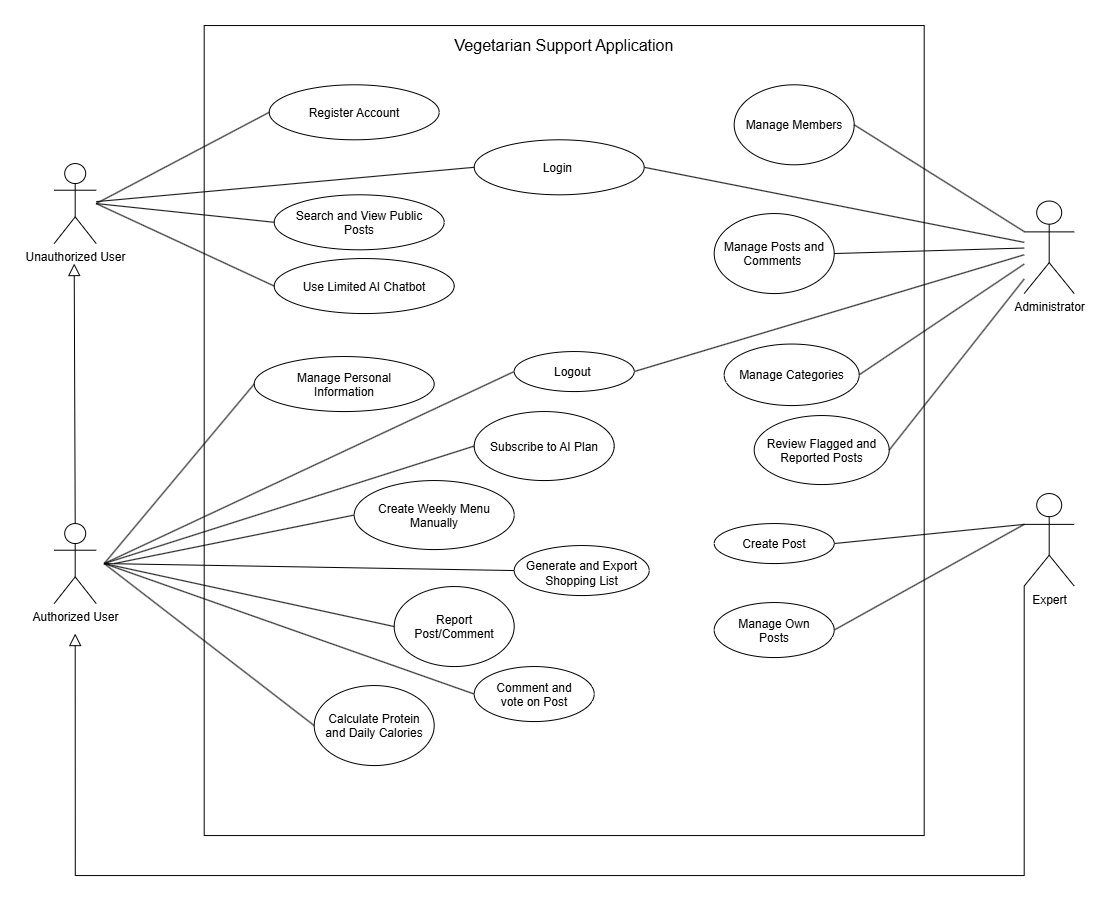

The diagram above was exported from draw.io. Its source (the exported page's mxGraphModel, read from the mxfile embedded in the PNG):
<mxGraphModel dx="3454" dy="1178" grid="1" gridSize="10" guides="1" tooltips="1" connect="1" arrows="1" fold="1" page="1" pageScale="1" pageWidth="1169" pageHeight="827" math="0" shadow="0">
  <root>
    <mxCell id="0" />
    <mxCell id="1" parent="0" />
    <mxCell id="boundary" parent="1" style="rounded=0;whiteSpace=wrap;html=1;strokeWidth=1;verticalAlign=top;fontStyle=0;fontSize=16;spacingTop=4;fontFamily=Helvetica;" value="Vegetarian Support Application" vertex="1">
      <mxGeometry height="810" width="720" x="-200" y="150" as="geometry" />
    </mxCell>
    <mxCell id="actor_unauth" parent="1" style="shape=umlActor;verticalLabelPosition=bottom;verticalAlign=top;html=1;outlineConnect=0;strokeWidth=1;fontFamily=Helvetica;fontSize=12;" value="Unauthorized User" vertex="1">
      <mxGeometry height="80" width="42" x="-350" y="288" as="geometry" />
    </mxCell>
    <mxCell id="actor_auth" parent="1" style="shape=umlActor;verticalLabelPosition=bottom;verticalAlign=top;html=1;outlineConnect=0;strokeWidth=1;fontFamily=Helvetica;fontSize=12;" value="Authorized User" vertex="1">
      <mxGeometry height="80" width="42" x="-350" y="648" as="geometry" />
    </mxCell>
    <mxCell id="actor_admin" parent="1" style="shape=umlActor;verticalLabelPosition=bottom;verticalAlign=top;html=1;outlineConnect=0;strokeWidth=1;fontFamily=Helvetica;fontSize=12;" value="Administrator" vertex="1">
      <mxGeometry height="92.5" width="50" x="620" y="325.5" as="geometry" />
    </mxCell>
    <mxCell id="edge_gen" edge="1" parent="1" source="actor_auth" style="endArrow=block;endSize=10;endFill=0;html=1;rounded=0;strokeWidth=1;exitX=0.5;exitY=0;exitDx=0;exitDy=0;exitPerimeter=0;fontSize=12;">
      <mxGeometry relative="1" as="geometry">
        <mxPoint x="-330" y="388" as="targetPoint" />
      </mxGeometry>
    </mxCell>
    <mxCell id="kk5qh3fMZFxo9So8hbET-1" parent="1" style="ellipse;whiteSpace=wrap;html=1;shapeInside=1;fontSize=12;" value="Login&amp;nbsp;" vertex="1">
      <mxGeometry height="55" width="170" x="70" y="264.25" as="geometry" />
    </mxCell>
    <mxCell id="kk5qh3fMZFxo9So8hbET-2" parent="1" style="ellipse;whiteSpace=wrap;html=1;shapeInside=1;fontSize=12;" value="Register Account" vertex="1">
      <mxGeometry height="55" width="170" x="-135" y="209.25" as="geometry" />
    </mxCell>
    <mxCell id="kk5qh3fMZFxo9So8hbET-3" parent="1" style="ellipse;whiteSpace=wrap;html=1;shapeInside=1;fontSize=12;" value="Manage Personal Information" vertex="1">
      <mxGeometry height="55" width="180" x="-150" y="481" as="geometry" />
    </mxCell>
    <mxCell id="kk5qh3fMZFxo9So8hbET-4" parent="1" style="ellipse;whiteSpace=wrap;html=1;shapeInside=1;fontSize=12;" value="Use Limited AI Chatbot" vertex="1">
      <mxGeometry height="55" width="180" x="-130" y="383" as="geometry" />
    </mxCell>
    <mxCell id="kk5qh3fMZFxo9So8hbET-5" parent="1" style="ellipse;whiteSpace=wrap;html=1;shapeInside=1;fontSize=12;" value="Search and View Public Posts" vertex="1">
      <mxGeometry height="55" width="170" x="-130" y="319.25" as="geometry" />
    </mxCell>
    <mxCell id="kk5qh3fMZFxo9So8hbET-11" edge="1" parent="1" source="kk5qh3fMZFxo9So8hbET-2" style="endArrow=none;html=1;rounded=0;exitX=0;exitY=0.5;exitDx=0;exitDy=0;fontSize=12;" value="">
      <mxGeometry height="50" relative="1" width="50" as="geometry">
        <mxPoint x="120" y="488" as="sourcePoint" />
        <mxPoint x="-308" y="328" as="targetPoint" />
      </mxGeometry>
    </mxCell>
    <mxCell id="kk5qh3fMZFxo9So8hbET-12" edge="1" parent="1" source="actor_unauth" style="endArrow=none;html=1;rounded=0;entryX=0;entryY=0.5;entryDx=0;entryDy=0;fontSize=12;" target="kk5qh3fMZFxo9So8hbET-1" value="">
      <mxGeometry height="50" relative="1" width="50" as="geometry">
        <mxPoint x="120" y="488" as="sourcePoint" />
        <mxPoint x="170" y="438" as="targetPoint" />
      </mxGeometry>
    </mxCell>
    <mxCell id="kk5qh3fMZFxo9So8hbET-13" edge="1" parent="1" source="kk5qh3fMZFxo9So8hbET-4" style="endArrow=none;html=1;rounded=0;exitX=0;exitY=0.5;exitDx=0;exitDy=0;fontSize=12;" value="">
      <mxGeometry height="50" relative="1" width="50" as="geometry">
        <mxPoint x="120" y="488" as="sourcePoint" />
        <mxPoint x="-308" y="328" as="targetPoint" />
      </mxGeometry>
    </mxCell>
    <mxCell id="kk5qh3fMZFxo9So8hbET-14" edge="1" parent="1" source="kk5qh3fMZFxo9So8hbET-5" style="endArrow=none;html=1;rounded=0;exitX=0;exitY=0.5;exitDx=0;exitDy=0;fontSize=12;" value="">
      <mxGeometry height="50" relative="1" width="50" as="geometry">
        <mxPoint x="120" y="488" as="sourcePoint" />
        <mxPoint x="-308" y="328" as="targetPoint" />
      </mxGeometry>
    </mxCell>
    <mxCell id="kk5qh3fMZFxo9So8hbET-15" parent="1" style="ellipse;whiteSpace=wrap;html=1;shapeInside=1;fontSize=12;" value="Comment and vote on Post" vertex="1">
      <mxGeometry height="55" width="120" x="70" y="791" as="geometry" />
    </mxCell>
    <mxCell id="kk5qh3fMZFxo9So8hbET-16" parent="1" style="ellipse;whiteSpace=wrap;html=1;shapeInside=1;fontSize=12;" value="Manage Own Posts" vertex="1">
      <mxGeometry height="55" width="120" x="310" y="727" as="geometry" />
    </mxCell>
    <mxCell id="kk5qh3fMZFxo9So8hbET-17" parent="1" style="ellipse;whiteSpace=wrap;html=1;shapeInside=1;fontSize=12;" value="Create Post" vertex="1">
      <mxGeometry height="40" width="120" x="310" y="648" as="geometry" />
    </mxCell>
    <mxCell id="kk5qh3fMZFxo9So8hbET-18" parent="1" style="ellipse;whiteSpace=wrap;html=1;shapeInside=1;fontSize=12;" value="Logout&amp;nbsp;" vertex="1">
      <mxGeometry height="40" width="120" x="110" y="476" as="geometry" />
    </mxCell>
    <mxCell id="kk5qh3fMZFxo9So8hbET-20" parent="1" style="ellipse;whiteSpace=wrap;html=1;shapeInside=1;fontSize=12;" value="Manage Members" vertex="1">
      <mxGeometry height="80" width="120" x="330" y="209.25" as="geometry" />
    </mxCell>
    <mxCell id="kk5qh3fMZFxo9So8hbET-22" parent="1" style="ellipse;whiteSpace=wrap;html=1;shapeInside=1;fontSize=12;" value="Subscribe to AI Plan" vertex="1">
      <mxGeometry height="69" width="140" x="70" y="536" as="geometry" />
    </mxCell>
    <mxCell id="kk5qh3fMZFxo9So8hbET-23" parent="1" style="ellipse;whiteSpace=wrap;html=1;shapeInside=1;fontSize=12;" value="Create Weekly Menu Manually" vertex="1">
      <mxGeometry height="69" width="160" x="-50" y="605" as="geometry" />
    </mxCell>
    <mxCell id="kk5qh3fMZFxo9So8hbET-24" parent="1" style="ellipse;whiteSpace=wrap;html=1;shapeInside=1;fontSize=12;" value="Report Post/Comment" vertex="1">
      <mxGeometry height="80" width="120" x="-10" y="711" as="geometry" />
    </mxCell>
    <mxCell id="kk5qh3fMZFxo9So8hbET-25" parent="1" style="ellipse;whiteSpace=wrap;html=1;shapeInside=1;fontSize=12;" value="&lt;div&gt;Calculate Protein and Daily Calories&lt;/div&gt;" vertex="1">
      <mxGeometry height="80" width="120" x="-90" y="810" as="geometry" />
    </mxCell>
    <mxCell id="kk5qh3fMZFxo9So8hbET-27" parent="1" style="ellipse;whiteSpace=wrap;html=1;shapeInside=1;fontSize=12;" value="Review Flagged and Reported Posts" vertex="1">
      <mxGeometry height="69" width="135" x="350" y="540" as="geometry" />
    </mxCell>
    <mxCell id="kk5qh3fMZFxo9So8hbET-28" parent="1" style="ellipse;whiteSpace=wrap;html=1;shapeInside=1;fontSize=12;" value="Manage Categories" vertex="1">
      <mxGeometry height="61.5" width="135" x="320" y="468.5" as="geometry" />
    </mxCell>
    <mxCell id="kk5qh3fMZFxo9So8hbET-29" parent="1" style="ellipse;whiteSpace=wrap;html=1;shapeInside=1;fontSize=12;" value="Manage Posts and Comments&amp;nbsp;" vertex="1">
      <mxGeometry height="80" width="120" x="310" y="338" as="geometry" />
    </mxCell>
    <mxCell id="kk5qh3fMZFxo9So8hbET-33" edge="1" parent="1" source="actor_admin" style="endArrow=none;html=1;rounded=0;entryX=1;entryY=0.5;entryDx=0;entryDy=0;" target="kk5qh3fMZFxo9So8hbET-1" value="">
      <mxGeometry height="50" relative="1" width="50" as="geometry">
        <mxPoint x="100" y="548" as="sourcePoint" />
        <mxPoint x="150" y="498" as="targetPoint" />
      </mxGeometry>
    </mxCell>
    <mxCell id="kk5qh3fMZFxo9So8hbET-36" edge="1" parent="1" style="endArrow=none;html=1;rounded=0;entryX=0;entryY=0.5;entryDx=0;entryDy=0;" target="kk5qh3fMZFxo9So8hbET-18" value="">
      <mxGeometry height="50" relative="1" width="50" as="geometry">
        <mxPoint x="-300" y="688" as="sourcePoint" />
        <mxPoint x="150" y="498" as="targetPoint" />
      </mxGeometry>
    </mxCell>
    <mxCell id="kk5qh3fMZFxo9So8hbET-37" edge="1" parent="1" style="endArrow=none;html=1;rounded=0;entryX=0;entryY=0.5;entryDx=0;entryDy=0;" target="kk5qh3fMZFxo9So8hbET-3" value="">
      <mxGeometry height="50" relative="1" width="50" as="geometry">
        <mxPoint x="-300" y="688" as="sourcePoint" />
        <mxPoint x="150" y="498" as="targetPoint" />
      </mxGeometry>
    </mxCell>
    <mxCell id="kk5qh3fMZFxo9So8hbET-38" edge="1" parent="1" style="endArrow=none;html=1;rounded=0;entryX=0;entryY=0.5;entryDx=0;entryDy=0;" target="kk5qh3fMZFxo9So8hbET-22" value="">
      <mxGeometry height="50" relative="1" width="50" as="geometry">
        <mxPoint x="-300" y="688" as="sourcePoint" />
        <mxPoint x="150" y="498" as="targetPoint" />
      </mxGeometry>
    </mxCell>
    <mxCell id="kk5qh3fMZFxo9So8hbET-39" edge="1" parent="1" source="kk5qh3fMZFxo9So8hbET-16" style="endArrow=none;html=1;rounded=0;exitX=1;exitY=0.5;exitDx=0;exitDy=0;entryX=0;entryY=0.3333333333333333;entryDx=0;entryDy=0;entryPerimeter=0;" target="pt-Nm1EuPbl87jfgb84Q-1" value="">
      <mxGeometry height="50" relative="1" width="50" as="geometry">
        <mxPoint x="100" y="548" as="sourcePoint" />
        <mxPoint x="-300" y="688" as="targetPoint" />
      </mxGeometry>
    </mxCell>
    <mxCell id="kk5qh3fMZFxo9So8hbET-40" edge="1" parent="1" source="kk5qh3fMZFxo9So8hbET-17" style="endArrow=none;html=1;rounded=0;exitX=1;exitY=0.5;exitDx=0;exitDy=0;entryX=0;entryY=0.3333333333333333;entryDx=0;entryDy=0;entryPerimeter=0;" target="pt-Nm1EuPbl87jfgb84Q-1" value="">
      <mxGeometry height="50" relative="1" width="50" as="geometry">
        <mxPoint x="100" y="548" as="sourcePoint" />
        <mxPoint x="-300" y="688" as="targetPoint" />
      </mxGeometry>
    </mxCell>
    <mxCell id="kk5qh3fMZFxo9So8hbET-41" edge="1" parent="1" source="actor_admin" style="endArrow=none;html=1;rounded=0;entryX=1;entryY=0.5;entryDx=0;entryDy=0;" target="kk5qh3fMZFxo9So8hbET-18" value="">
      <mxGeometry height="50" relative="1" width="50" as="geometry">
        <mxPoint x="100" y="548" as="sourcePoint" />
        <mxPoint x="150" y="498" as="targetPoint" />
      </mxGeometry>
    </mxCell>
    <mxCell id="kk5qh3fMZFxo9So8hbET-42" edge="1" parent="1" source="kk5qh3fMZFxo9So8hbET-27" style="endArrow=none;html=1;rounded=0;exitX=1;exitY=0.5;exitDx=0;exitDy=0;" target="actor_admin" value="">
      <mxGeometry height="50" relative="1" width="50" as="geometry">
        <mxPoint x="100" y="548" as="sourcePoint" />
        <mxPoint x="150" y="498" as="targetPoint" />
      </mxGeometry>
    </mxCell>
    <mxCell id="kk5qh3fMZFxo9So8hbET-43" edge="1" parent="1" source="actor_admin" style="endArrow=none;html=1;rounded=0;entryX=1;entryY=0.5;entryDx=0;entryDy=0;" target="kk5qh3fMZFxo9So8hbET-28" value="">
      <mxGeometry height="50" relative="1" width="50" as="geometry">
        <mxPoint x="100" y="548" as="sourcePoint" />
        <mxPoint x="150" y="498" as="targetPoint" />
      </mxGeometry>
    </mxCell>
    <mxCell id="kk5qh3fMZFxo9So8hbET-44" edge="1" parent="1" source="actor_admin" style="endArrow=none;html=1;rounded=0;entryX=1;entryY=0.5;entryDx=0;entryDy=0;" target="kk5qh3fMZFxo9So8hbET-29" value="">
      <mxGeometry height="50" relative="1" width="50" as="geometry">
        <mxPoint x="100" y="548" as="sourcePoint" />
        <mxPoint x="150" y="498" as="targetPoint" />
      </mxGeometry>
    </mxCell>
    <mxCell id="kk5qh3fMZFxo9So8hbET-45" edge="1" parent="1" source="actor_admin" style="endArrow=none;html=1;rounded=0;entryX=1;entryY=0.5;entryDx=0;entryDy=0;" target="kk5qh3fMZFxo9So8hbET-20" value="">
      <mxGeometry height="50" relative="1" width="50" as="geometry">
        <mxPoint x="100" y="548" as="sourcePoint" />
        <mxPoint x="150" y="498" as="targetPoint" />
      </mxGeometry>
    </mxCell>
    <mxCell id="kk5qh3fMZFxo9So8hbET-46" edge="1" parent="1" style="endArrow=none;html=1;rounded=0;entryX=0;entryY=0.5;entryDx=0;entryDy=0;" target="kk5qh3fMZFxo9So8hbET-15" value="">
      <mxGeometry height="50" relative="1" width="50" as="geometry">
        <mxPoint x="-300" y="688" as="sourcePoint" />
        <mxPoint x="150" y="498" as="targetPoint" />
      </mxGeometry>
    </mxCell>
    <mxCell id="kk5qh3fMZFxo9So8hbET-47" edge="1" parent="1" style="endArrow=none;html=1;rounded=0;entryX=0;entryY=0.5;entryDx=0;entryDy=0;" target="kk5qh3fMZFxo9So8hbET-25" value="">
      <mxGeometry height="50" relative="1" width="50" as="geometry">
        <mxPoint x="-300" y="688" as="sourcePoint" />
        <mxPoint x="150" y="498" as="targetPoint" />
      </mxGeometry>
    </mxCell>
    <mxCell id="kk5qh3fMZFxo9So8hbET-49" edge="1" parent="1" style="endArrow=none;html=1;rounded=0;entryX=0;entryY=0.5;entryDx=0;entryDy=0;" target="kk5qh3fMZFxo9So8hbET-23" value="">
      <mxGeometry height="50" relative="1" width="50" as="geometry">
        <mxPoint x="-290" y="688" as="sourcePoint" />
        <mxPoint x="150" y="498" as="targetPoint" />
      </mxGeometry>
    </mxCell>
    <mxCell id="kk5qh3fMZFxo9So8hbET-52" edge="1" parent="1" style="endArrow=none;html=1;rounded=0;entryX=0;entryY=0.5;entryDx=0;entryDy=0;" target="kk5qh3fMZFxo9So8hbET-24" value="">
      <mxGeometry height="50" relative="1" width="50" as="geometry">
        <mxPoint x="-300" y="688" as="sourcePoint" />
        <mxPoint x="150" y="498" as="targetPoint" />
      </mxGeometry>
    </mxCell>
    <mxCell id="XgWJfgkv6ZkO5eq8ChKr-1" parent="1" style="ellipse;whiteSpace=wrap;html=1;" value="&lt;table&gt;&lt;tbody&gt;&lt;tr&gt;&lt;td&gt;&lt;/td&gt;&lt;/tr&gt;&lt;/tbody&gt;&lt;/table&gt;&lt;table&gt;&lt;tbody&gt;&lt;tr&gt;&lt;td&gt;Generate and Export Shopping List&lt;/td&gt;&lt;/tr&gt;&lt;/tbody&gt;&lt;/table&gt;" vertex="1">
      <mxGeometry height="50" width="135" x="110" y="670" as="geometry" />
    </mxCell>
    <mxCell id="XgWJfgkv6ZkO5eq8ChKr-2" edge="1" parent="1" style="endArrow=none;html=1;rounded=0;entryX=0;entryY=0.5;entryDx=0;entryDy=0;" target="XgWJfgkv6ZkO5eq8ChKr-1" value="">
      <mxGeometry height="50" relative="1" width="50" as="geometry">
        <mxPoint x="-300" y="688" as="sourcePoint" />
        <mxPoint x="260" y="753" as="targetPoint" />
      </mxGeometry>
    </mxCell>
    <mxCell id="pt-Nm1EuPbl87jfgb84Q-1" parent="1" style="shape=umlActor;verticalLabelPosition=bottom;verticalAlign=top;html=1;outlineConnect=0;strokeWidth=1;fontFamily=Helvetica;fontSize=12;" value="Expert" vertex="1">
      <mxGeometry height="92.5" width="50" x="620" y="618" as="geometry" />
    </mxCell>
    <mxCell id="pt-Nm1EuPbl87jfgb84Q-6" edge="1" parent="1" source="pt-Nm1EuPbl87jfgb84Q-1" style="endArrow=block;endSize=10;endFill=0;html=1;rounded=0;strokeWidth=1;exitX=0;exitY=1;exitDx=0;exitDy=0;exitPerimeter=0;fontSize=12;edgeStyle=orthogonalEdgeStyle;">
      <mxGeometry relative="1" as="geometry">
        <Array as="points">
          <mxPoint x="620" y="1000" />
          <mxPoint x="-328.91" y="1000" />
        </Array>
        <mxPoint x="631" y="1108" as="sourcePoint" />
        <mxPoint x="-329" y="758" as="targetPoint" />
      </mxGeometry>
    </mxCell>
  </root>
</mxGraphModel>